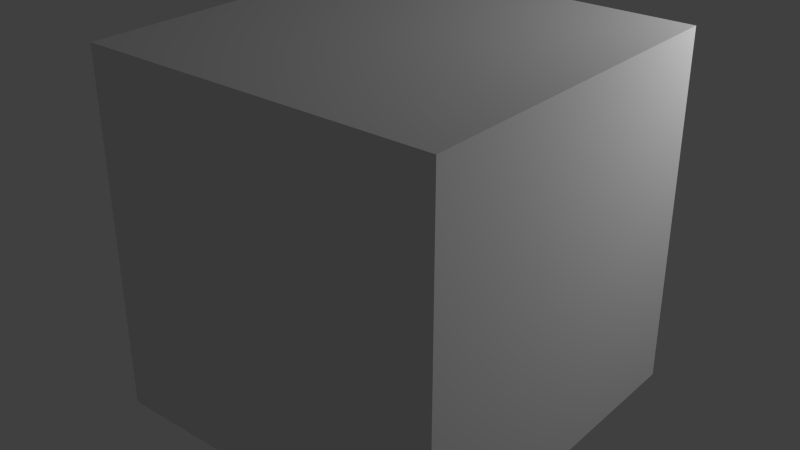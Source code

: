 # Source: enemy.blend  (saved by Blender 2.76.0; exported with 4.5.12 LTS)
import bpy
from mathutils import Matrix  # noqa: F401  (used for matrix-valued properties, if any)

bpy.ops.wm.read_factory_settings(use_empty=True)
scene = bpy.context.scene
scene.name = 'Scene'

# ---- collections
col_collection_1 = bpy.data.collections.new('Collection 1'); scene.collection.children.link(col_collection_1)

# ---- materials (node trees are filled in below, after node groups)
mat_material = bpy.data.materials.new('Material')
mat_material.alpha_threshold = 0.0
mat_material.use_transparent_shadow = False
mat_material.roughness = 0.5

# ---- material node trees

# ---- world
world_world = bpy.data.worlds.new('World'); scene.world = world_world
world_world.color = (0.05088, 0.05088, 0.05088)
world_world.use_sun_shadow = False
world_world.sun_shadow_jitter_overblur = 0.0
world_world.cycles.sampling_method = 'MANUAL'
world_world.cycles.sample_map_resolution = 256

# ---- lights
light_point = bpy.data.lights.new('Point', 'POINT')
light_point.transmission_factor = 0.0
light_point.energy = 100.0
light_point.shadow_buffer_clip_start = 0.5
light_point.shadow_soft_size = 0.1
light_point.shadow_maximum_resolution = 0.006
light_point.use_absolute_resolution = True
light_point.cycles.use_multiple_importance_sampling = False

# ---- meshes
me_cube = bpy.data.meshes.new('Cube')
me_cube.from_pydata([(1.0, 1.0, -1.0), (1.0, -1.0, -1.0), (-1.0, -1.0, -1.0), (-1.0, 1.0, -1.0), (1.0, 1.0, 1.0), (1.0, -1.0, 1.0), (-1.0, -1.0, 1.0), (-1.0, 1.0, 1.0)], [], [(0, 1, 2, 3), (4, 7, 6, 5), (0, 4, 5, 1), (1, 5, 6, 2), (2, 6, 7, 3), (4, 0, 3, 7)])
_uv = me_cube.uv_layers.new(name='UVMap')
_uv.uv.foreach_set('vector', [0.3773, 0.3075, 1.126, 0.2967, 0.872, 0.3008, 0.6235, 0.3115, 1.372, 0.6992, 0.6259, 0.7033, 0.8773, 0.6925, 1.124, 0.6885, 0.3773, 0.3075, 0.372, 0.6992, 0.1235, 0.6885, 0.1259, 0.2967, 1.126, 0.2967, 1.124, 0.6885, 0.8773, 0.6925, 0.872, 0.3008, 0.872, 0.3008, 0.8773, 0.6925, 0.6259, 0.7033, 0.6235, 0.3115, 0.372, 0.6992, 0.3773, 0.3075, 0.6235, 0.3115, 0.6259, 0.7033])
me_cube.materials.append(mat_material)
me_cube.use_remesh_preserve_volume = False
me_cube.use_remesh_preserve_attributes = False
me_cube.use_mirror_vertex_groups = False
me_cube.update()

# ---- objects
ob_point = bpy.data.objects.new('Point', light_point)
ob_cube = bpy.data.objects.new('Cube', me_cube)

# ---- transforms, parenting, visibility, modifiers, constraints
ob_point.location = (2.262, 1.798, 1.862)
ob_point.lineart.crease_threshold = 0.0
ob_cube.location = (0.0, 0.0, 0.0)
ob_cube.lock_rotations_4d = False
ob_cube.empty_display_type = 'ARROWS'
ob_cube.lineart.crease_threshold = 0.0

# ---- collection membership
col_collection_1.objects.link(ob_point)
col_collection_1.objects.link(ob_cube)

# ---- scene / render settings (as saved in the file)
scene.frame_start = 1; scene.frame_end = 250; scene.frame_set(0)
scene.render.engine = 'BLENDER_EEVEE_NEXT'
scene.render.resolution_percentage = 50
scene.render.dither_intensity = 0.0
scene.cycles.use_denoising = False
scene.cycles.samples = 10
scene.cycles.sampling_pattern = 'TABULATED_SOBOL'
scene.cycles.light_sampling_threshold = 0.0
scene.cycles.use_adaptive_sampling = False
scene.cycles.use_light_tree = False
scene.cycles.blur_glossy = 0.0
scene.cycles.volume_bounces = 1
scene.cycles.pixel_filter_type = 'GAUSSIAN'
scene.cycles.sample_clamp_indirect = 0.0
scene.view_settings.view_transform = 'Standard'
bpy.context.view_layer.update()

# ---- added for rendering (the .blend has no active camera): camera
cam_auto = bpy.data.cameras.new('AutoCamera')
cam_auto.lens = 50.0
cam_auto.sensor_width = 36.0
cam_auto.clip_end = 1000.0
ob_auto_camera = bpy.data.objects.new('AutoCamera', cam_auto)
scene.collection.objects.link(ob_auto_camera)
ob_auto_camera.location = (3.20507, -3.84609, 2.56406)
ob_auto_camera.rotation_euler = (1.09748, -7.21219e-08, 0.694738)
scene.camera = ob_auto_camera
bpy.context.view_layer.update()
